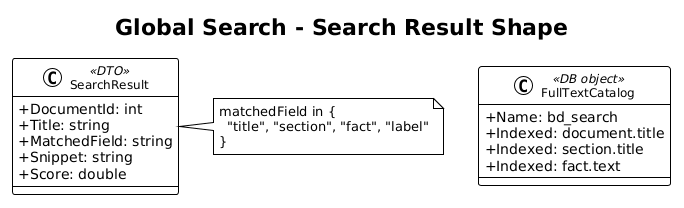

The diagram above was rendered by PlantUML. Its source (embedded in the PNG):
@startuml
!theme plain
skinparam classAttributeIconSize 0
skinparam classFontSize 12

title Global Search - Search Result Shape

class SearchResult <<DTO>> {
    +DocumentId: int
    +Title: string
    +MatchedField: string
    +Snippet: string
    +Score: double
}

note right of SearchResult
  matchedField in {
    "title", "section", "fact", "label"
  }
end note

class FullTextCatalog <<DB object>> {
    +Name: bd_search
    +Indexed: document.title
    +Indexed: section.title
    +Indexed: fact.text
}
@enduml